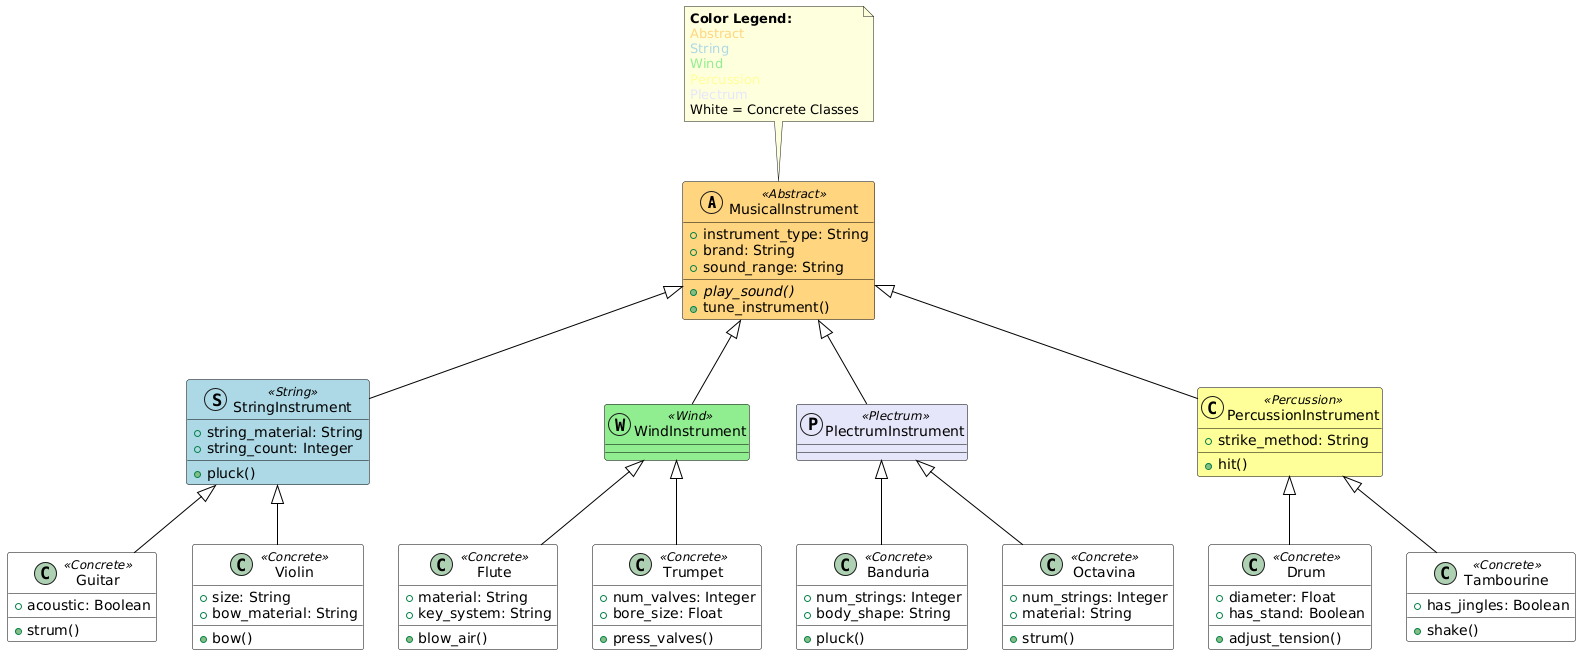

The diagram above was rendered by PlantUML. Its source (embedded in the PNG):
@startuml
' Set colors based on our scheme
skinparam class {
    BackgroundColor<<Abstract>> #FFD580
    BackgroundColor<<String>> #ADD8E6
    BackgroundColor<<Wind>> #90EE90
    BackgroundColor<<Percussion>> #FFFF99
    BackgroundColor<<Plectrum>> #E6E6FA
    BackgroundColor<<Concrete>> #FFFFFF
    BorderColor #000000
    ArrowColor #000000
}

' Abstract base class
class MusicalInstrument << (A,#FFD580) Abstract >> {
    + instrument_type: String
    + brand: String
    + sound_range: String
    + {abstract} play_sound()
    + tune_instrument()
}

' String Instruments
class StringInstrument << (S,#ADD8E6) String >> {
    + string_material: String
    + string_count: Integer
    + pluck()
}

class Guitar <<Concrete>> {
    + acoustic: Boolean
    + strum()
}

class Violin <<Concrete>> {
    + size: String
    + bow_material: String
    + bow()
}

' Wind Instruments
class WindInstrument << (W,#90EE90) Wind >> {
    ' No additional attributes
}

class Flute <<Concrete>> {
    + material: String
    + key_system: String
    + blow_air()
}

class Trumpet <<Concrete>> {
    + num_valves: Integer
    + bore_size: Float
    + press_valves()
}

' Plectrum Instruments
class PlectrumInstrument << (P,#E6E6FA) Plectrum >> {
    ' No additional attributes
}

class Banduria <<Concrete>> {
    + num_strings: Integer
    + body_shape: String
    + pluck()
}

class Octavina <<Concrete>> {
    + num_strings: Integer
    + material: String
    + strum()
}

' Percussion Instruments
class PercussionInstrument << (C,#FFFF99) Percussion >> {
    + strike_method: String
    + hit()
}

class Drum <<Concrete>> {
    + diameter: Float
    + has_stand: Boolean
    + adjust_tension()
}

class Tambourine <<Concrete>> {
    + has_jingles: Boolean
    + shake()
}

' Inheritance Relationships
MusicalInstrument <|-- StringInstrument
MusicalInstrument <|-- WindInstrument
MusicalInstrument <|-- PlectrumInstrument
MusicalInstrument <|-- PercussionInstrument

StringInstrument <|-- Guitar
StringInstrument <|-- Violin

WindInstrument <|-- Flute
WindInstrument <|-- Trumpet

PlectrumInstrument <|-- Banduria
PlectrumInstrument <|-- Octavina

PercussionInstrument <|-- Drum
PercussionInstrument <|-- Tambourine

' Add notes for color legend
note top of MusicalInstrument
  <b>Color Legend:</b>
  <color:#FFD580>Abstract</color>
  <color:#ADD8E6>String</color>
  <color:#90EE90>Wind</color>
  <color:#FFFF99>Percussion</color>
  <color:#E6E6FA>Plectrum</color>
  White = Concrete Classes
end note
@enduml